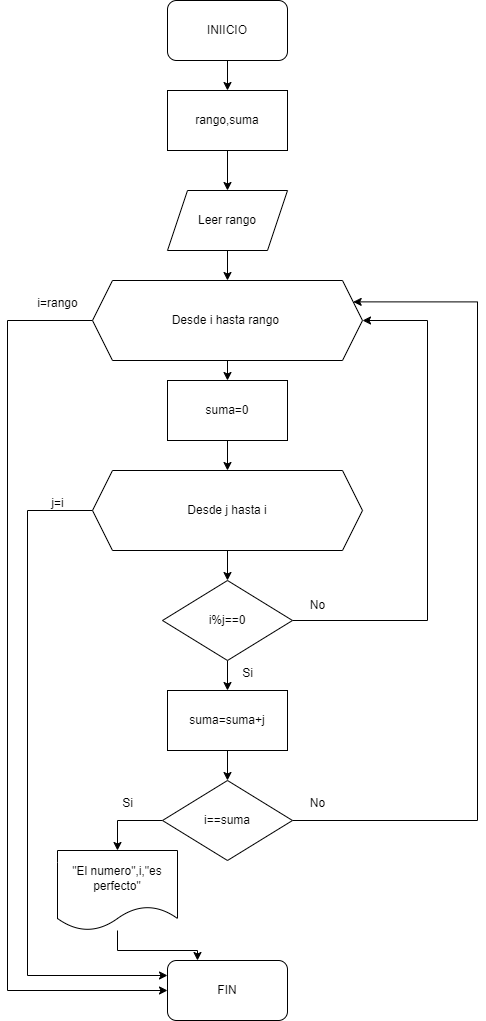

The diagram above was exported from draw.io. Its source (the exported page's mxGraphModel, read from the mxfile embedded in the PNG):
<mxGraphModel dx="2261" dy="1927" grid="1" gridSize="10" guides="1" tooltips="1" connect="1" arrows="1" fold="1" page="1" pageScale="1" pageWidth="827" pageHeight="1169" math="0" shadow="0">
  <root>
    <mxCell id="0" />
    <mxCell id="1" parent="0" />
    <mxCell id="VKnkCKaSd58JUfIiT8ue-6" style="edgeStyle=orthogonalEdgeStyle;rounded=0;orthogonalLoop=1;jettySize=auto;html=1;exitX=0.5;exitY=1;exitDx=0;exitDy=0;entryX=0.5;entryY=0;entryDx=0;entryDy=0;" parent="1" source="VKnkCKaSd58JUfIiT8ue-2" target="VKnkCKaSd58JUfIiT8ue-5" edge="1">
      <mxGeometry relative="1" as="geometry" />
    </mxCell>
    <mxCell id="VKnkCKaSd58JUfIiT8ue-2" value="rango,suma" style="rounded=0;whiteSpace=wrap;html=1;" parent="1" vertex="1">
      <mxGeometry x="-120" y="-700" width="120" height="60" as="geometry" />
    </mxCell>
    <mxCell id="VKnkCKaSd58JUfIiT8ue-4" style="edgeStyle=orthogonalEdgeStyle;rounded=0;orthogonalLoop=1;jettySize=auto;html=1;exitX=0.5;exitY=1;exitDx=0;exitDy=0;entryX=0.5;entryY=0;entryDx=0;entryDy=0;" parent="1" source="VKnkCKaSd58JUfIiT8ue-3" target="VKnkCKaSd58JUfIiT8ue-2" edge="1">
      <mxGeometry relative="1" as="geometry" />
    </mxCell>
    <mxCell id="VKnkCKaSd58JUfIiT8ue-3" value="INIICIO" style="rounded=1;whiteSpace=wrap;html=1;" parent="1" vertex="1">
      <mxGeometry x="-120" y="-790" width="120" height="60" as="geometry" />
    </mxCell>
    <mxCell id="VKnkCKaSd58JUfIiT8ue-15" style="edgeStyle=orthogonalEdgeStyle;rounded=0;orthogonalLoop=1;jettySize=auto;html=1;exitX=0.5;exitY=1;exitDx=0;exitDy=0;entryX=0.5;entryY=0;entryDx=0;entryDy=0;" parent="1" source="VKnkCKaSd58JUfIiT8ue-5" target="VKnkCKaSd58JUfIiT8ue-7" edge="1">
      <mxGeometry relative="1" as="geometry" />
    </mxCell>
    <mxCell id="VKnkCKaSd58JUfIiT8ue-5" value="Leer rango" style="shape=parallelogram;perimeter=parallelogramPerimeter;whiteSpace=wrap;html=1;fixedSize=1;" parent="1" vertex="1">
      <mxGeometry x="-120" y="-600" width="120" height="60" as="geometry" />
    </mxCell>
    <mxCell id="VKnkCKaSd58JUfIiT8ue-17" style="edgeStyle=orthogonalEdgeStyle;rounded=0;orthogonalLoop=1;jettySize=auto;html=1;exitX=0.5;exitY=1;exitDx=0;exitDy=0;entryX=0.5;entryY=0;entryDx=0;entryDy=0;" parent="1" source="VKnkCKaSd58JUfIiT8ue-7" target="VKnkCKaSd58JUfIiT8ue-8" edge="1">
      <mxGeometry relative="1" as="geometry" />
    </mxCell>
    <mxCell id="VKnkCKaSd58JUfIiT8ue-32" style="edgeStyle=orthogonalEdgeStyle;rounded=0;orthogonalLoop=1;jettySize=auto;html=1;exitX=0;exitY=0.5;exitDx=0;exitDy=0;entryX=0;entryY=0.5;entryDx=0;entryDy=0;" parent="1" source="VKnkCKaSd58JUfIiT8ue-7" target="VKnkCKaSd58JUfIiT8ue-25" edge="1">
      <mxGeometry relative="1" as="geometry">
        <Array as="points">
          <mxPoint x="-280" y="-470" />
          <mxPoint x="-280" y="200" />
        </Array>
      </mxGeometry>
    </mxCell>
    <mxCell id="VKnkCKaSd58JUfIiT8ue-7" value="Desde i hasta rango&amp;nbsp;" style="shape=hexagon;perimeter=hexagonPerimeter2;whiteSpace=wrap;html=1;fixedSize=1;" parent="1" vertex="1">
      <mxGeometry x="-195" y="-510" width="270" height="80" as="geometry" />
    </mxCell>
    <mxCell id="VKnkCKaSd58JUfIiT8ue-16" style="edgeStyle=orthogonalEdgeStyle;rounded=0;orthogonalLoop=1;jettySize=auto;html=1;exitX=0.5;exitY=1;exitDx=0;exitDy=0;entryX=0.5;entryY=0;entryDx=0;entryDy=0;" parent="1" source="VKnkCKaSd58JUfIiT8ue-8" target="VKnkCKaSd58JUfIiT8ue-11" edge="1">
      <mxGeometry relative="1" as="geometry" />
    </mxCell>
    <mxCell id="VKnkCKaSd58JUfIiT8ue-8" value="suma=0" style="rounded=0;whiteSpace=wrap;html=1;" parent="1" vertex="1">
      <mxGeometry x="-120" y="-410" width="120" height="60" as="geometry" />
    </mxCell>
    <mxCell id="VKnkCKaSd58JUfIiT8ue-18" style="edgeStyle=orthogonalEdgeStyle;rounded=0;orthogonalLoop=1;jettySize=auto;html=1;exitX=0.5;exitY=1;exitDx=0;exitDy=0;entryX=0.5;entryY=0;entryDx=0;entryDy=0;" parent="1" source="VKnkCKaSd58JUfIiT8ue-11" target="VKnkCKaSd58JUfIiT8ue-12" edge="1">
      <mxGeometry relative="1" as="geometry" />
    </mxCell>
    <mxCell id="VKnkCKaSd58JUfIiT8ue-34" style="edgeStyle=orthogonalEdgeStyle;rounded=0;orthogonalLoop=1;jettySize=auto;html=1;exitX=0;exitY=0.5;exitDx=0;exitDy=0;entryX=0;entryY=0.25;entryDx=0;entryDy=0;" parent="1" source="VKnkCKaSd58JUfIiT8ue-11" target="VKnkCKaSd58JUfIiT8ue-25" edge="1">
      <mxGeometry relative="1" as="geometry">
        <Array as="points">
          <mxPoint x="-260" y="-280" />
          <mxPoint x="-260" y="185" />
        </Array>
      </mxGeometry>
    </mxCell>
    <mxCell id="VKnkCKaSd58JUfIiT8ue-11" value="Desde j hasta i" style="shape=hexagon;perimeter=hexagonPerimeter2;whiteSpace=wrap;html=1;fixedSize=1;" parent="1" vertex="1">
      <mxGeometry x="-195" y="-320" width="270" height="80" as="geometry" />
    </mxCell>
    <mxCell id="VKnkCKaSd58JUfIiT8ue-21" style="edgeStyle=orthogonalEdgeStyle;rounded=0;orthogonalLoop=1;jettySize=auto;html=1;exitX=0.5;exitY=1;exitDx=0;exitDy=0;entryX=0.5;entryY=0;entryDx=0;entryDy=0;" parent="1" source="VKnkCKaSd58JUfIiT8ue-12" target="VKnkCKaSd58JUfIiT8ue-19" edge="1">
      <mxGeometry relative="1" as="geometry" />
    </mxCell>
    <mxCell id="VKnkCKaSd58JUfIiT8ue-23" style="edgeStyle=orthogonalEdgeStyle;rounded=0;orthogonalLoop=1;jettySize=auto;html=1;exitX=1;exitY=0.5;exitDx=0;exitDy=0;entryX=1;entryY=0.5;entryDx=0;entryDy=0;" parent="1" source="VKnkCKaSd58JUfIiT8ue-12" target="VKnkCKaSd58JUfIiT8ue-7" edge="1">
      <mxGeometry relative="1" as="geometry">
        <Array as="points">
          <mxPoint x="140" y="-170" />
          <mxPoint x="140" y="-470" />
        </Array>
      </mxGeometry>
    </mxCell>
    <mxCell id="VKnkCKaSd58JUfIiT8ue-12" value="i%j==0" style="rhombus;whiteSpace=wrap;html=1;" parent="1" vertex="1">
      <mxGeometry x="-125" y="-210" width="130" height="80" as="geometry" />
    </mxCell>
    <mxCell id="VKnkCKaSd58JUfIiT8ue-31" style="edgeStyle=orthogonalEdgeStyle;rounded=0;orthogonalLoop=1;jettySize=auto;html=1;exitX=0.5;exitY=1;exitDx=0;exitDy=0;" parent="1" source="VKnkCKaSd58JUfIiT8ue-19" target="VKnkCKaSd58JUfIiT8ue-26" edge="1">
      <mxGeometry relative="1" as="geometry" />
    </mxCell>
    <mxCell id="VKnkCKaSd58JUfIiT8ue-19" value="suma=suma+j" style="rounded=0;whiteSpace=wrap;html=1;" parent="1" vertex="1">
      <mxGeometry x="-120" y="-100" width="120" height="60" as="geometry" />
    </mxCell>
    <mxCell id="VKnkCKaSd58JUfIiT8ue-22" value="Si" style="text;html=1;align=center;verticalAlign=middle;resizable=0;points=[];autosize=1;strokeColor=none;fillColor=none;" parent="1" vertex="1">
      <mxGeometry x="-55" y="-132" width="30" height="30" as="geometry" />
    </mxCell>
    <mxCell id="VKnkCKaSd58JUfIiT8ue-24" value="No" style="text;html=1;align=center;verticalAlign=middle;resizable=0;points=[];autosize=1;strokeColor=none;fillColor=none;" parent="1" vertex="1">
      <mxGeometry x="10" y="-200" width="40" height="30" as="geometry" />
    </mxCell>
    <mxCell id="VKnkCKaSd58JUfIiT8ue-25" value="FIN" style="rounded=1;whiteSpace=wrap;html=1;" parent="1" vertex="1">
      <mxGeometry x="-120" y="170" width="120" height="60" as="geometry" />
    </mxCell>
    <mxCell id="VKnkCKaSd58JUfIiT8ue-36" style="edgeStyle=orthogonalEdgeStyle;rounded=0;orthogonalLoop=1;jettySize=auto;html=1;exitX=0;exitY=0.5;exitDx=0;exitDy=0;entryX=0.5;entryY=0;entryDx=0;entryDy=0;" parent="1" source="VKnkCKaSd58JUfIiT8ue-26" target="VKnkCKaSd58JUfIiT8ue-27" edge="1">
      <mxGeometry relative="1" as="geometry" />
    </mxCell>
    <mxCell id="VKnkCKaSd58JUfIiT8ue-39" style="edgeStyle=orthogonalEdgeStyle;rounded=0;orthogonalLoop=1;jettySize=auto;html=1;exitX=1;exitY=0.5;exitDx=0;exitDy=0;entryX=1;entryY=0.25;entryDx=0;entryDy=0;" parent="1" source="VKnkCKaSd58JUfIiT8ue-26" target="VKnkCKaSd58JUfIiT8ue-7" edge="1">
      <mxGeometry relative="1" as="geometry">
        <Array as="points">
          <mxPoint x="190" y="30" />
          <mxPoint x="190" y="-489" />
        </Array>
      </mxGeometry>
    </mxCell>
    <mxCell id="VKnkCKaSd58JUfIiT8ue-26" value="i==suma" style="rhombus;whiteSpace=wrap;html=1;" parent="1" vertex="1">
      <mxGeometry x="-125" y="-10" width="130" height="80" as="geometry" />
    </mxCell>
    <mxCell id="VKnkCKaSd58JUfIiT8ue-38" style="edgeStyle=orthogonalEdgeStyle;rounded=0;orthogonalLoop=1;jettySize=auto;html=1;entryX=0.25;entryY=0;entryDx=0;entryDy=0;" parent="1" source="VKnkCKaSd58JUfIiT8ue-27" target="VKnkCKaSd58JUfIiT8ue-25" edge="1">
      <mxGeometry relative="1" as="geometry" />
    </mxCell>
    <mxCell id="VKnkCKaSd58JUfIiT8ue-27" value="&quot;El numero&quot;,i,&quot;es perfecto&quot;" style="shape=document;whiteSpace=wrap;html=1;boundedLbl=1;" parent="1" vertex="1">
      <mxGeometry x="-230" y="60" width="120" height="80" as="geometry" />
    </mxCell>
    <mxCell id="VKnkCKaSd58JUfIiT8ue-33" value="i=rango" style="text;html=1;align=center;verticalAlign=middle;resizable=0;points=[];autosize=1;strokeColor=none;fillColor=none;" parent="1" vertex="1">
      <mxGeometry x="-260" y="-502" width="60" height="30" as="geometry" />
    </mxCell>
    <mxCell id="VKnkCKaSd58JUfIiT8ue-35" value="j=i" style="text;html=1;align=center;verticalAlign=middle;resizable=0;points=[];autosize=1;strokeColor=none;fillColor=none;" parent="1" vertex="1">
      <mxGeometry x="-250" y="-302" width="40" height="30" as="geometry" />
    </mxCell>
    <mxCell id="VKnkCKaSd58JUfIiT8ue-37" value="Si" style="text;html=1;align=center;verticalAlign=middle;resizable=0;points=[];autosize=1;strokeColor=none;fillColor=none;" parent="1" vertex="1">
      <mxGeometry x="-175" y="-2" width="30" height="30" as="geometry" />
    </mxCell>
    <mxCell id="VKnkCKaSd58JUfIiT8ue-40" value="No" style="text;html=1;align=center;verticalAlign=middle;resizable=0;points=[];autosize=1;strokeColor=none;fillColor=none;" parent="1" vertex="1">
      <mxGeometry x="10" y="-2" width="40" height="30" as="geometry" />
    </mxCell>
  </root>
</mxGraphModel>